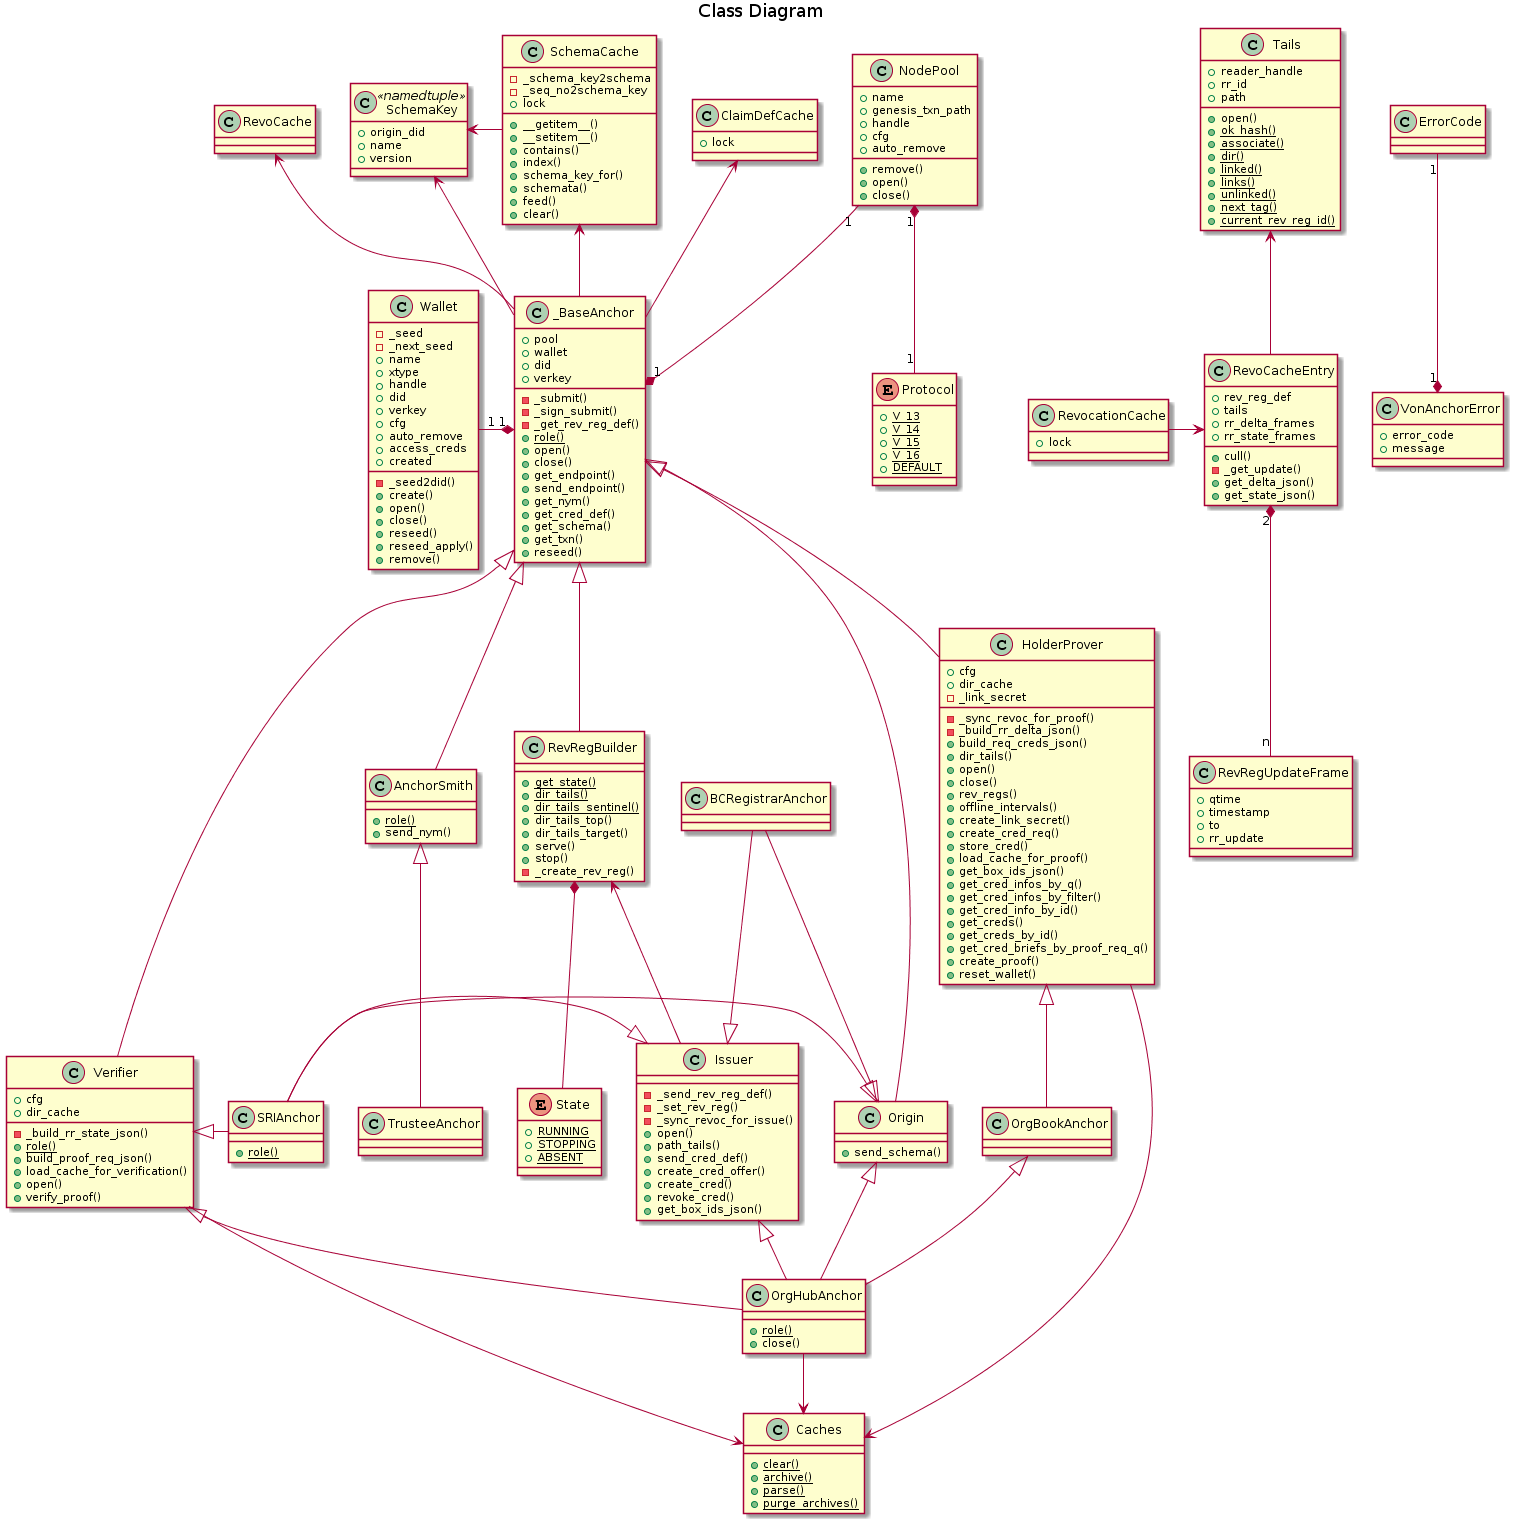

The diagram above was rendered by PlantUML. Its source (embedded in the PNG):
@startuml

title Class Diagram

class ErrorCode {
}

class VonAnchorError {
    +error_code
    +message
}

class SchemaKey << namedtuple >> {
    +origin_did
    +name
    +version
}

class SchemaCache {
    -_schema_key2schema
    -_seq_no2schema_key
    +lock
    +__getitem__()
    +__setitem__()
    +contains()
    +index()
    +schema_key_for()
    +schemata()
    +feed()
    +clear()
}

class ClaimDefCache{
    +lock
}

class Tails {
    +reader_handle
    +rr_id
    +path
    +open()
    {static} +ok_hash()
    {static} +associate()
    {static} +dir()
    {static} +linked()
    {static} +links()
    {static} +unlinked()
    {static} +next_tag()
    {static} +current_rev_reg_id()
}

class RevoCacheEntry {
    +rev_reg_def
    +tails
    +cull()
    -_get_update()
    +rr_delta_frames
    +rr_state_frames
    +get_delta_json()
    +get_state_json()
}

class RevRegUpdateFrame {
    +qtime
    +timestamp
    +to
    +rr_update
}

class RevocationCache {
    +lock
}

class Caches {
    {static} +clear()
    {static} +archive()
    {static} +parse()
    {static} +purge_archives()
}

class Wallet {
    -_seed2did()
    -_seed
    -_next_seed
    +name
    +xtype
    +handle
    +did
    +verkey
    +cfg
    +auto_remove
    +access_creds
    +created
    +create()
    +open()
    +close()
    +reseed()
    +reseed_apply()
    +remove()
}

enum Protocol {
    {static} +V_13
    {static} +V_14
    {static} +V_15
    {static} +V_16
    {static} +DEFAULT
}

class NodePool {
    +name
    +genesis_txn_path
    +handle
    +cfg
    +auto_remove
    +remove()
    +open()
    +close()
}

class _BaseAnchor {
    +pool
    +wallet
    +did
    +verkey
    -_submit()
    -_sign_submit()
    -_get_rev_reg_def()
    {static} +role()
    +open()
    +close()
    +get_endpoint()
    +send_endpoint()
    +get_nym()
    +get_cred_def()
    +get_schema()
    +get_txn()
    +reseed()
}

class AnchorSmith {
    {static} +role()
    +send_nym()
}

class Origin {
    +send_schema()
}

class RevRegBuilder {
    {static} +get_state()
    {static} +dir_tails()
    {static} +dir_tails_sentinel()
    +dir_tails_top()
    +dir_tails_target()
    +serve()
    +stop()
    -_create_rev_reg()
}

enum State {
    {static} +RUNNING
    {static} +STOPPING
    {static} +ABSENT
}

class Issuer {
    -_send_rev_reg_def()
    -_set_rev_reg()
    -_sync_revoc_for_issue()
    +open()
    +path_tails()
    +send_cred_def()
    +create_cred_offer()
    +create_cred()
    +revoke_cred()
    +get_box_ids_json()
}

class HolderProver {
    +cfg
    +dir_cache
    -_link_secret
    -_sync_revoc_for_proof()
    -_build_rr_delta_json()
    +build_req_creds_json()
    +dir_tails()
    +open()
    +close()
    +rev_regs()
    +offline_intervals()
    +create_link_secret()
    +create_cred_req()
    +store_cred()
    +load_cache_for_proof()
    +get_box_ids_json()
    +get_cred_infos_by_q()
    +get_cred_infos_by_filter()
    +get_cred_info_by_id()
    +get_creds()
    +get_creds_by_id()
    +get_cred_briefs_by_proof_req_q()
    +create_proof()
    +reset_wallet()
}

class Verifier {
    +cfg
    +dir_cache
    -_build_rr_state_json()
    {static} +role()
    +build_proof_req_json()
    +load_cache_for_verification()
    +open()
    +verify_proof()
}

class TrusteeAnchor {
}

class SRIAnchor {
    {static} +role()
}

class BCRegistrarAnchor {
}

class OrgBookAnchor {
}

class OrgHubAnchor {
    {static} +role()
    +close()
}

VonAnchorError "1" *-up- "1" ErrorCode
SchemaCache -left-> SchemaKey
_BaseAnchor -left-> SchemaKey

NodePool "1" *-- "1" Protocol

RevRegBuilder *-- State


_BaseAnchor -up-> SchemaCache
_BaseAnchor "1" *-left- "1" Wallet
_BaseAnchor "1" *-up- "1" NodePool

RevoCacheEntry -up-> Tails
RevoCacheEntry "2" *-down- "n" RevRegUpdateFrame
RevocationCache -> RevoCacheEntry

_BaseAnchor -up-> RevoCache

_BaseAnchor -up-> ClaimDefCache
_BaseAnchor <|-down- AnchorSmith
_BaseAnchor <|-down- Origin
_BaseAnchor <|-down- HolderProver
_BaseAnchor <|-down- Verifier

AnchorSmith <|-down- TrusteeAnchor
_BaseAnchor <|-down- RevRegBuilder
RevRegBuilder <-- Issuer

Origin <|-left- SRIAnchor
Issuer <|-left- SRIAnchor
Verifier <|-right- SRIAnchor

Issuer <|-up- BCRegistrarAnchor
Origin <|-up- BCRegistrarAnchor

HolderProver <|-down- OrgBookAnchor

OrgBookAnchor <|-- OrgHubAnchor
Issuer <|-- OrgHubAnchor
Origin <|-- OrgHubAnchor
Verifier <|-- OrgHubAnchor

HolderProver --> Caches
Verifier --> Caches
OrgHubAnchor --> Caches
@enduml